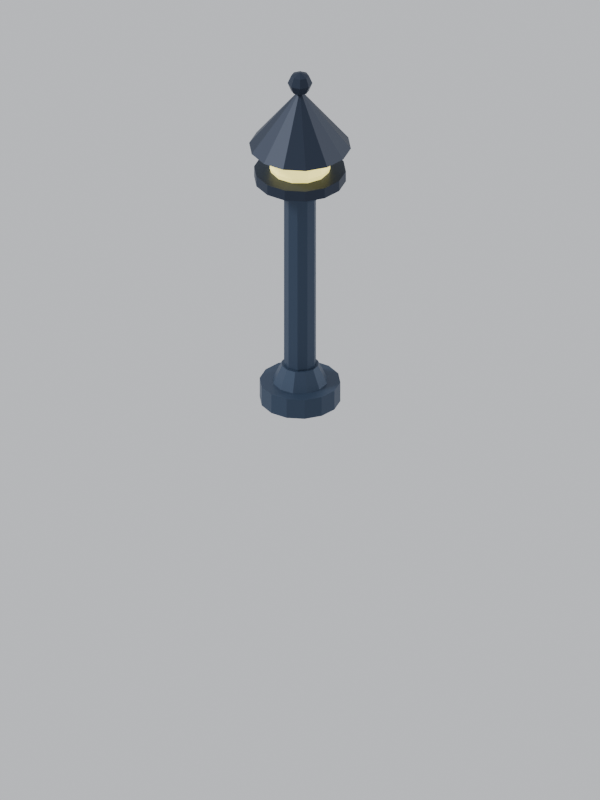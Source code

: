 # Source: lamp.blend  (saved by Blender 5.2.44; exported with 4.5.12 LTS)
import bpy
from mathutils import Matrix  # noqa: F401  (used for matrix-valued properties, if any)

bpy.ops.wm.read_factory_settings(use_empty=True)
scene = bpy.context.scene
scene.name = 'Scene'

# ---- collections
col_collection = bpy.data.collections.new('Collection'); scene.collection.children.link(col_collection)

# ---- materials (node trees are filled in below, after node groups)
mat_lamp_post = bpy.data.materials.new('lamp_post')
mat_lamp_hood = bpy.data.materials.new('lamp_hood')
mat_bulb = bpy.data.materials.new('bulb')

# ---- material node trees
mat_lamp_post.use_nodes = True; mat_lamp_post.node_tree.nodes.clear()
_N = mat_lamp_post.node_tree.nodes; _L = mat_lamp_post.node_tree.links
n0 = _N.new('ShaderNodeBsdfPrincipled'); n0.name = 'Principled BSDF'; n0.location = (-200, 100)
n0.inputs[0].default_value = (0.0331, 0.05286, 0.09084, 1.0)
n0.inputs[1].default_value = 0.5
n0.inputs[10].default_value = 0.005
n1 = _N.new('ShaderNodeOutputMaterial'); n1.name = 'Material Output'; n1.location = (200, 100)
_L.new(n0.outputs[0], n1.inputs[0])
n1.is_active_output = True
mat_lamp_hood.use_nodes = True; mat_lamp_hood.node_tree.nodes.clear()
_N = mat_lamp_hood.node_tree.nodes; _L = mat_lamp_hood.node_tree.links
n0 = _N.new('ShaderNodeBsdfPrincipled'); n0.name = 'Principled BSDF'; n0.location = (-200, 100)
n0.inputs[0].default_value = (0.01298, 0.02217, 0.04374, 1.0)
n0.inputs[1].default_value = 0.4
n0.inputs[10].default_value = 0.005
n1 = _N.new('ShaderNodeOutputMaterial'); n1.name = 'Material Output'; n1.location = (200, 100)
_L.new(n0.outputs[0], n1.inputs[0])
n1.is_active_output = True
mat_bulb.use_nodes = True; mat_bulb.node_tree.nodes.clear()
_N = mat_bulb.node_tree.nodes; _L = mat_bulb.node_tree.links
n0 = _N.new('ShaderNodeBsdfPrincipled'); n0.name = 'Principled BSDF'; n0.location = (-200, 100)
n0.inputs[0].default_value = (0.9911, 0.8714, 0.2542, 1.0)
n0.inputs[2].default_value = 0.25
n0.inputs[10].default_value = 0.005
n0.inputs[27].default_value = (0.9911, 0.8714, 0.2542, 1.0)
n0.inputs[28].default_value = 1.4
n1 = _N.new('ShaderNodeOutputMaterial'); n1.name = 'Material Output'; n1.location = (200, 100)
_L.new(n0.outputs[0], n1.inputs[0])
n1.is_active_output = True

# ---- world
world_world = bpy.data.worlds.new('World'); scene.world = world_world
world_world.use_nodes = True; world_world.node_tree.nodes.clear()
_N = world_world.node_tree.nodes; _L = world_world.node_tree.links
n0 = _N.new('ShaderNodeOutputWorld'); n0.name = 'World Output'; n0.location = (200, 100)
n1 = _N.new('ShaderNodeBackground'); n1.name = 'Background'; n1.location = (-200, 100)
n1.inputs[0].default_value = (0.78, 0.8, 0.84, 1.0)
n1.inputs[1].default_value = 0.85
_L.new(n1.outputs[0], n0.inputs[0])
n0.is_active_output = True
world_world.color = (0.05088, 0.05088, 0.05088)
world_world.sun_shadow_jitter_overblur = 0.0

# ---- cameras
cam_isocam = bpy.data.cameras.new('IsoCam')
cam_isocam.type = 'ORTHO'
cam_isocam.sensor_fit = 'HORIZONTAL'
cam_isocam.clip_start = 1.0
cam_isocam.clip_end = 200.0
cam_isocam.ortho_scale = 2.121

# ---- lights
light_key = bpy.data.lights.new('Key', 'SUN')
light_key.angle = 0.2443
light_key.energy = 3.4
light_fill = bpy.data.lights.new('Fill', 'SUN')
light_fill.energy = 1.3

# ---- meshes
me_post = bpy.data.meshes.new('Post')
me_post.from_pydata([(0.0, 0.1436, 0.0), (0.0, 0.1436, 0.07655), (0.06232, 0.1294, 0.0), (0.06232, 0.1294, 0.07655), (0.1123, 0.08955, 0.0), (0.1123, 0.08955, 0.07655), (0.14, 0.03196, 0.0), (0.14, 0.03196, 0.07655), (0.14, -0.03196, 0.0), (0.14, -0.03196, 0.07655), (0.1123, -0.08955, 0.0), (0.1123, -0.08955, 0.07655), (0.06232, -0.1294, 0.0), (0.06232, -0.1294, 0.07655), (0.0, -0.1436, 0.0), (0.0, -0.1436, 0.07655), (-0.06232, -0.1294, 0.0), (-0.06232, -0.1294, 0.07655), (-0.1123, -0.08955, 0.0), (-0.1123, -0.08955, 0.07655), (-0.14, -0.03196, 0.0), (-0.14, -0.03196, 0.07655), (-0.14, 0.03196, 0.0), (-0.14, 0.03196, 0.07655), (-0.1123, 0.08955, 0.0), (-0.1123, 0.08955, 0.07655), (-0.06232, 0.1294, 0.0), (-0.06232, 0.1294, 0.07655), (0.0, 0.1016, 0.06889), (0.0, 0.06629, 0.1454), (0.05082, 0.08803, 0.06889), (0.03315, 0.05741, 0.1454), (0.08803, 0.05082, 0.06889), (0.05741, 0.03315, 0.1454), (0.1016, 0.0, 0.06889), (0.06629, 0.0, 0.1454), (0.08803, -0.05082, 0.06889), (0.05741, -0.03315, 0.1454), (0.05082, -0.08803, 0.06889), (0.03315, -0.05741, 0.1454), (0.0, -0.1016, 0.06889), (0.0, -0.06629, 0.1454), (-0.05082, -0.08803, 0.06889), (-0.03315, -0.05741, 0.1454), (-0.08803, -0.05082, 0.06889), (-0.05741, -0.03315, 0.1454), (-0.1016, 0.0, 0.06889), (-0.06629, 0.0, 0.1454), (-0.08803, 0.05082, 0.06889), (-0.05741, 0.03315, 0.1454), (-0.05082, 0.08803, 0.06889), (-0.03315, 0.05741, 0.1454), (0.0, 0.05745, 0.1276), (0.0, 0.05745, 0.893), (0.03377, 0.04648, 0.1276), (0.03377, 0.04648, 0.893), (0.05464, 0.01775, 0.1276), (0.05464, 0.01775, 0.893), (0.05464, -0.01775, 0.1276), (0.05464, -0.01775, 0.893), (0.03377, -0.04648, 0.1276), (0.03377, -0.04648, 0.893), (0.0, -0.05745, 0.1276), (0.0, -0.05745, 0.893), (-0.03377, -0.04648, 0.1276), (-0.03377, -0.04648, 0.893), (-0.05464, -0.01775, 0.1276), (-0.05464, -0.01775, 0.893), (-0.05464, 0.01775, 0.1276), (-0.05464, 0.01775, 0.893), (-0.03377, 0.04648, 0.1276), (-0.03377, 0.04648, 0.893), (0.0, 0.07955, 0.842), (0.0, 0.07955, 0.893), (0.03977, 0.06889, 0.842), (0.03977, 0.06889, 0.893), (0.06889, 0.03977, 0.842), (0.06889, 0.03977, 0.893), (0.07955, 0.0, 0.842), (0.07955, 0.0, 0.893), (0.06889, -0.03977, 0.842), (0.06889, -0.03977, 0.893), (0.03977, -0.06889, 0.842), (0.03977, -0.06889, 0.893), (0.0, -0.07955, 0.842), (0.0, -0.07955, 0.893), (-0.03977, -0.06889, 0.842), (-0.03977, -0.06889, 0.893), (-0.06889, -0.03977, 0.842), (-0.06889, -0.03977, 0.893), (-0.07955, 0.0, 0.842), (-0.07955, 0.0, 0.893), (-0.06889, 0.03977, 0.842), (-0.06889, 0.03977, 0.893), (-0.03977, 0.06889, 0.842), (-0.03977, 0.06889, 0.893)], [], [(0, 1, 3, 2), (2, 3, 5, 4), (4, 5, 7, 6), (6, 7, 9, 8), (8, 9, 11, 10), (10, 11, 13, 12), (12, 13, 15, 14), (14, 15, 17, 16), (16, 17, 19, 18), (18, 19, 21, 20), (20, 21, 23, 22), (22, 23, 25, 24), (3, 1, 27, 25, 23, 21, 19, 17, 15, 13, 11, 9, 7, 5), (24, 25, 27, 26), (26, 27, 1, 0), (0, 2, 4, 6, 8, 10, 12, 14, 16, 18, 20, 22, 24, 26), (28, 29, 31, 30), (30, 31, 33, 32), (32, 33, 35, 34), (34, 35, 37, 36), (36, 37, 39, 38), (38, 39, 41, 40), (40, 41, 43, 42), (42, 43, 45, 44), (44, 45, 47, 46), (46, 47, 49, 48), (31, 29, 51, 49, 47, 45, 43, 41, 39, 37, 35, 33), (48, 49, 51, 50), (50, 51, 29, 28), (28, 30, 32, 34, 36, 38, 40, 42, 44, 46, 48, 50), (52, 53, 55, 54), (54, 55, 57, 56), (56, 57, 59, 58), (58, 59, 61, 60), (60, 61, 63, 62), (62, 63, 65, 64), (64, 65, 67, 66), (66, 67, 69, 68), (55, 53, 71, 69, 67, 65, 63, 61, 59, 57), (68, 69, 71, 70), (70, 71, 53, 52), (52, 54, 56, 58, 60, 62, 64, 66, 68, 70), (72, 73, 75, 74), (74, 75, 77, 76), (76, 77, 79, 78), (78, 79, 81, 80), (80, 81, 83, 82), (82, 83, 85, 84), (84, 85, 87, 86), (86, 87, 89, 88), (88, 89, 91, 90), (90, 91, 93, 92), (75, 73, 95, 93, 91, 89, 87, 85, 83, 81, 79, 77), (92, 93, 95, 94), (94, 95, 73, 72), (72, 74, 76, 78, 80, 82, 84, 86, 88, 90, 92, 94)])
me_post.materials.append(mat_lamp_post)
me_post.update()
me_hood = bpy.data.meshes.new('Hood')
me_hood.from_pydata([(0.0, 0.1635, 0.8981), (0.0, 0.1635, 0.939), (0.07095, 0.1473, 0.8981), (0.07095, 0.1473, 0.939), (0.1278, 0.102, 0.8981), (0.1278, 0.102, 0.939), (0.1594, 0.03639, 0.8981), (0.1594, 0.03639, 0.939), (0.1594, -0.03639, 0.8981), (0.1594, -0.03639, 0.939), (0.1278, -0.102, 0.8981), (0.1278, -0.102, 0.939), (0.07095, -0.1473, 0.8981), (0.07095, -0.1473, 0.939), (0.0, -0.1635, 0.8981), (0.0, -0.1635, 0.939), (-0.07095, -0.1473, 0.8981), (-0.07095, -0.1473, 0.939), (-0.1278, -0.102, 0.8981), (-0.1278, -0.102, 0.939), (-0.1594, -0.03639, 0.8981), (-0.1594, -0.03639, 0.939), (-0.1594, 0.03639, 0.8981), (-0.1594, 0.03639, 0.939), (-0.1278, 0.102, 0.8981), (-0.1278, 0.102, 0.939), (-0.07095, 0.1473, 0.8981), (-0.07095, 0.1473, 0.939), (0.0, 0.1812, 1.033), (0.07862, 0.1633, 1.033), (0.1417, 0.113, 1.033), (0.1767, 0.04032, 1.033), (0.1767, -0.04032, 1.033), (0.1417, -0.113, 1.033), (0.07862, -0.1633, 1.033), (0.0, -0.1812, 1.033), (-0.07862, -0.1633, 1.033), (-0.1417, -0.113, 1.033), (-0.1767, -0.04032, 1.033), (-0.1767, 0.04032, 1.033), (-0.1417, 0.113, 1.033), (-0.07862, 0.1633, 1.033), (0.0, 0.0, 1.263), (0.0, 0.0, 1.333), (0.0, 0.04419, 1.289), (0.0, 0.0, 1.244), (0.0221, 0.0221, 1.32), (0.03125, 0.03125, 1.289), (0.0221, 0.0221, 1.257), (0.03125, 0.0, 1.32), (0.04419, 0.0, 1.289), (0.03125, 0.0, 1.257), (0.0221, -0.0221, 1.32), (0.03125, -0.03125, 1.289), (0.0221, -0.0221, 1.257), (0.0, -0.03125, 1.32), (0.0, -0.04419, 1.289), (0.0, -0.03125, 1.257), (-0.0221, -0.0221, 1.32), (-0.03125, -0.03125, 1.289), (-0.0221, -0.0221, 1.257), (-0.03125, 0.0, 1.32), (-0.04419, 0.0, 1.289), (-0.03125, 0.0, 1.257), (-0.0221, 0.0221, 1.32), (-0.03125, 0.03125, 1.289), (-0.0221, 0.0221, 1.257), (0.0, 0.03125, 1.32), (0.0, 0.03125, 1.257)], [], [(0, 1, 3, 2), (2, 3, 5, 4), (4, 5, 7, 6), (6, 7, 9, 8), (8, 9, 11, 10), (10, 11, 13, 12), (12, 13, 15, 14), (14, 15, 17, 16), (16, 17, 19, 18), (18, 19, 21, 20), (20, 21, 23, 22), (22, 23, 25, 24), (3, 1, 27, 25, 23, 21, 19, 17, 15, 13, 11, 9, 7, 5), (24, 25, 27, 26), (26, 27, 1, 0), (0, 2, 4, 6, 8, 10, 12, 14, 16, 18, 20, 22, 24, 26), (28, 42, 29), (29, 42, 30), (30, 42, 31), (31, 42, 32), (32, 42, 33), (33, 42, 34), (34, 42, 35), (35, 42, 36), (36, 42, 37), (37, 42, 38), (38, 42, 39), (39, 42, 40), (28, 29, 30, 31, 32, 33, 34, 35, 36, 37, 38, 39, 40, 41), (40, 42, 41), (41, 42, 28), (68, 44, 47, 48), (67, 43, 46), (45, 68, 48), (44, 67, 46, 47), (48, 47, 50, 51), (46, 43, 49), (45, 48, 51), (47, 46, 49, 50), (51, 50, 53, 54), (49, 43, 52), (45, 51, 54), (50, 49, 52, 53), (54, 53, 56, 57), (52, 43, 55), (45, 54, 57), (53, 52, 55, 56), (57, 56, 59, 60), (55, 43, 58), (45, 57, 60), (56, 55, 58, 59), (60, 59, 62, 63), (58, 43, 61), (45, 60, 63), (59, 58, 61, 62), (62, 61, 64, 65), (63, 62, 65, 66), (61, 43, 64), (45, 63, 66), (45, 66, 68), (65, 64, 67, 44), (66, 65, 44, 68), (64, 43, 67)])
me_hood.materials.append(mat_lamp_hood)
me_hood.update()
me_bulb = bpy.data.meshes.new('Bulb')
me_bulb.from_pydata([(0.0, 0.0, 1.062), (0.0, 0.09568, 1.009), (0.0, 0.1105, 0.9568), (0.0, 0.09568, 0.9044), (0.0, 0.0, 0.8519), (0.02762, 0.04784, 1.048), (0.04784, 0.08286, 1.009), (0.05524, 0.09568, 0.9568), (0.04784, 0.08286, 0.9044), (0.02762, 0.04784, 0.8659), (0.04784, 0.02762, 1.048), (0.08286, 0.04784, 1.009), (0.09568, 0.05524, 0.9568), (0.08286, 0.04784, 0.9044), (0.04784, 0.02762, 0.8659), (0.05524, -1.863e-09, 1.048), (0.09568, -3.725e-09, 1.009), (0.1105, -3.725e-09, 0.9568), (0.09568, -3.725e-09, 0.9044), (0.05524, -1.863e-09, 0.8659), (0.04784, -0.02762, 1.048), (0.08286, -0.04784, 1.009), (0.09568, -0.05524, 0.9568), (0.08286, -0.04784, 0.9044), (0.04784, -0.02762, 0.8659), (0.02762, -0.04784, 1.048), (0.04784, -0.08286, 1.009), (0.05524, -0.09568, 0.9568), (0.04784, -0.08286, 0.9044), (0.02762, -0.04784, 0.8659), (-5.588e-09, -0.05524, 1.048), (-1.118e-08, -0.09568, 1.009), (-1.118e-08, -0.1105, 0.9568), (-1.118e-08, -0.09568, 0.9044), (-5.588e-09, -0.05524, 0.8659), (-0.02762, -0.04784, 1.048), (-0.04784, -0.08286, 1.009), (-0.05524, -0.09568, 0.9568), (-0.04784, -0.08286, 0.9044), (-0.02762, -0.04784, 0.8659), (-0.04784, -0.02762, 1.048), (-0.08286, -0.04784, 1.009), (-0.09568, -0.05524, 0.9568), (-0.08286, -0.04784, 0.9044), (-0.04784, -0.02762, 0.8659), (-0.05524, 7.451e-09, 1.048), (-0.09568, 1.49e-08, 1.009), (-0.1105, 1.49e-08, 0.9568), (-0.09568, 1.49e-08, 0.9044), (-0.05524, 7.451e-09, 0.8659), (-0.04784, 0.02762, 1.048), (-0.08286, 0.04784, 1.009), (-0.09568, 0.05524, 0.9568), (-0.08286, 0.04784, 0.9044), (-0.04784, 0.02762, 0.8659), (-0.02762, 0.04784, 1.048), (-0.04784, 0.08286, 1.009), (-0.05524, 0.09568, 0.9568), (-0.04784, 0.08286, 0.9044), (-0.02762, 0.04784, 0.8659), (7.451e-09, 0.05524, 1.048), (7.451e-09, 0.05524, 0.8659)], [], [(61, 3, 8, 9), (2, 1, 6, 7), (60, 0, 5), (4, 61, 9), (3, 2, 7, 8), (1, 60, 5, 6), (5, 0, 10), (4, 9, 14), (8, 7, 12, 13), (6, 5, 10, 11), (9, 8, 13, 14), (7, 6, 11, 12), (4, 14, 19), (13, 12, 17, 18), (11, 10, 15, 16), (14, 13, 18, 19), (12, 11, 16, 17), (10, 0, 15), (4, 19, 24), (18, 17, 22, 23), (16, 15, 20, 21), (19, 18, 23, 24), (17, 16, 21, 22), (15, 0, 20), (4, 24, 29), (23, 22, 27, 28), (21, 20, 25, 26), (24, 23, 28, 29), (22, 21, 26, 27), (20, 0, 25), (28, 27, 32, 33), (26, 25, 30, 31), (29, 28, 33, 34), (27, 26, 31, 32), (25, 0, 30), (4, 29, 34), (31, 30, 35, 36), (34, 33, 38, 39), (32, 31, 36, 37), (30, 0, 35), (4, 34, 39), (33, 32, 37, 38), (39, 38, 43, 44), (37, 36, 41, 42), (35, 0, 40), (4, 39, 44), (38, 37, 42, 43), (36, 35, 40, 41), (44, 43, 48, 49), (42, 41, 46, 47), (40, 0, 45), (4, 44, 49), (43, 42, 47, 48), (41, 40, 45, 46), (49, 48, 53, 54), (47, 46, 51, 52), (45, 0, 50), (4, 49, 54), (48, 47, 52, 53), (46, 45, 50, 51), (54, 53, 58, 59), (52, 51, 56, 57), (50, 0, 55), (4, 54, 59), (53, 52, 57, 58), (51, 50, 55, 56), (57, 56, 1, 2), (55, 0, 60), (4, 59, 61), (58, 57, 2, 3), (56, 55, 60, 1), (59, 58, 3, 61)])
me_bulb.materials.append(mat_bulb)
me_bulb.update()

# ---- objects
ob_isocam = bpy.data.objects.new('IsoCam', cam_isocam)
ob_key = bpy.data.objects.new('Key', light_key)
ob_fill = bpy.data.objects.new('Fill', light_fill)
ob_post = bpy.data.objects.new('Post', me_post)
ob_hood = bpy.data.objects.new('Hood', me_hood)
ob_bulb = bpy.data.objects.new('Bulb', me_bulb)

# ---- transforms, parenting, visibility, modifiers, constraints
ob_isocam.location = (24.49, -24.49, 20.0)
ob_isocam.rotation_euler = (1.047, 0.0, 0.7854)
ob_key.location = (0.0, 0.0, 0.0)
ob_key.rotation_euler = (0.9076, 0.0, -0.6981)
ob_fill.location = (0.0, 0.0, 0.0)
ob_fill.rotation_euler = (1.187, 0.0, 2.618)
ob_post.location = (0.0, 0.0, 0.0)
ob_hood.location = (0.0, 0.0, 0.0)
ob_bulb.location = (0.0, 0.0, 0.0)

# ---- collection membership
scene.collection.objects.link(ob_isocam)
scene.collection.objects.link(ob_key)
scene.collection.objects.link(ob_fill)
scene.collection.objects.link(ob_post)
scene.collection.objects.link(ob_hood)
scene.collection.objects.link(ob_bulb)

# ---- scene / render settings (as saved in the file)
scene.camera = ob_isocam
scene.frame_start = 1; scene.frame_end = 250; scene.frame_set(1)
scene.render.engine = 'BLENDER_EEVEE_NEXT'
scene.render.resolution_x = 384
scene.render.resolution_y = 512
scene.render.film_transparent = True
scene.render.bake_bias = 0.0
scene.render.bake_samples = 0
scene.render.compositor_device = 'GPU'
scene.eevee.use_volume_custom_range = False
scene.eevee.fast_gi_thickness_near = 0.1
scene.eevee.fast_gi_thickness_far = 0.0
scene.eevee.ray_tracing_options.screen_trace_thickness = 0.1
bpy.context.view_layer.update()
